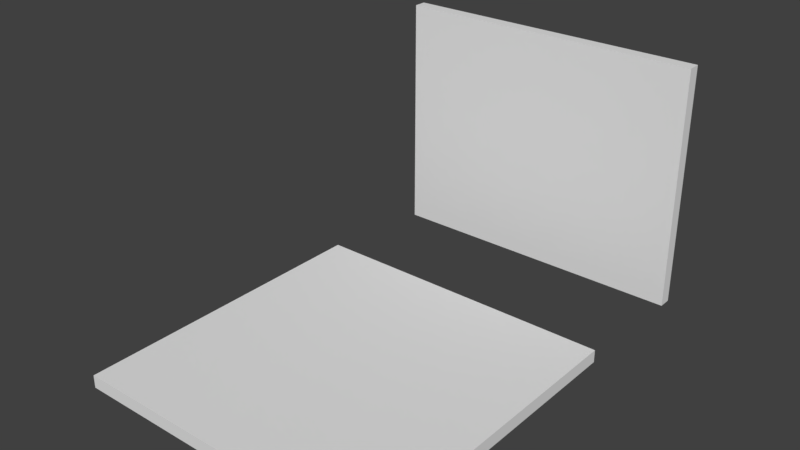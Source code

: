 # Source: ParedSueloEscSmall.blend  (saved by Blender 2.78.0; exported with 4.5.12 LTS)
import bpy
from mathutils import Matrix  # noqa: F401  (used for matrix-valued properties, if any)

bpy.ops.wm.read_factory_settings(use_empty=True)
scene = bpy.context.scene
scene.name = 'Scene'

# ---- collections
col_collection_1 = bpy.data.collections.new('Collection 1'); scene.collection.children.link(col_collection_1)

# ---- world
world_world = bpy.data.worlds.new('World'); scene.world = world_world
world_world.color = (0.05088, 0.05088, 0.05088)
world_world.use_sun_shadow = False
world_world.sun_shadow_jitter_overblur = 0.0
world_world.cycles.sampling_method = 'MANUAL'

# ---- meshes
me_cube = bpy.data.meshes.new('Cube')
me_cube.from_pydata([(-1.0, -1.0, -1.0), (-1.0, -1.0, 1.0), (-1.0, 1.0, -1.0), (-1.0, 1.0, 1.0), (1.0, -1.0, -1.0), (1.0, -1.0, 1.0), (1.0, 1.0, -1.0), (1.0, 1.0, 1.0)], [], [(0, 1, 3, 2), (2, 3, 7, 6), (6, 7, 5, 4), (4, 5, 1, 0), (2, 6, 4, 0), (7, 3, 1, 5)])
me_cube.use_remesh_preserve_volume = False
me_cube.use_remesh_preserve_attributes = False
me_cube.use_mirror_vertex_groups = False
me_cube.update()
me_cube_002 = bpy.data.meshes.new('Cube.002')
me_cube_002.from_pydata([(-1.0, -1.0, -1.0), (-1.0, -1.0, 1.0), (-1.0, 1.0, -1.0), (-1.0, 1.0, 1.0), (1.0, -1.0, -1.0), (1.0, -1.0, 1.0), (1.0, 1.0, -1.0), (1.0, 1.0, 1.0)], [], [(0, 1, 3, 2), (2, 3, 7, 6), (6, 7, 5, 4), (4, 5, 1, 0), (2, 6, 4, 0), (7, 3, 1, 5)])
me_cube_002.use_remesh_preserve_volume = False
me_cube_002.use_remesh_preserve_attributes = False
me_cube_002.use_mirror_vertex_groups = False
me_cube_002.update()

# ---- objects
ob_cube = bpy.data.objects.new('Cube', me_cube)
ob_cube_001 = bpy.data.objects.new('Cube.001', me_cube_002)

# ---- transforms, parenting, visibility, modifiers, constraints
ob_cube.location = (1.368, -0.5826, -0.005876)
ob_cube.scale = (1.37, 1.365, 0.056)
ob_cube.lineart.crease_threshold = 0.0
ob_cube_001.location = (1.368, 1.962, 0.9998)
ob_cube_001.scale = (1.367, 0.056, 1.068)
ob_cube_001.lineart.crease_threshold = 0.0

# ---- collection membership
col_collection_1.objects.link(ob_cube)
col_collection_1.objects.link(ob_cube_001)

# ---- scene / render settings (as saved in the file)
scene.frame_start = 1; scene.frame_end = 250; scene.frame_set(1)
scene.render.engine = 'BLENDER_EEVEE_NEXT'
scene.render.resolution_percentage = 50
scene.render.dither_intensity = 0.0
scene.cycles.use_denoising = False
scene.cycles.samples = 128
scene.cycles.sampling_pattern = 'TABULATED_SOBOL'
scene.cycles.light_sampling_threshold = 0.0
scene.cycles.use_adaptive_sampling = False
scene.cycles.use_light_tree = False
scene.cycles.blur_glossy = 0.0
scene.cycles.sample_clamp_indirect = 0.0
scene.view_settings.view_transform = 'Standard'
bpy.context.view_layer.update()

# ---- added for rendering (the .blend has no active camera and no usable light): camera, sun
cam_auto = bpy.data.cameras.new('AutoCamera')
cam_auto.lens = 50.0
cam_auto.sensor_width = 36.0
cam_auto.clip_end = 1000.0
ob_auto_camera = bpy.data.objects.new('AutoCamera', cam_auto)
scene.collection.objects.link(ob_auto_camera)
ob_auto_camera.location = (6.24615, -5.81831, 4.90203)
ob_auto_camera.rotation_euler = (1.09748, -7.21219e-08, 0.694738)
scene.camera = ob_auto_camera
light_auto_sun = bpy.data.lights.new('AutoSun', 'SUN')
light_auto_sun.energy = 3.0
light_auto_sun.angle = 0.0523599
ob_auto_sun = bpy.data.objects.new('AutoSun', light_auto_sun)
scene.collection.objects.link(ob_auto_sun)
ob_auto_sun.rotation_euler = (0.872665, 0.174533, 0.523599)
bpy.context.view_layer.update()
